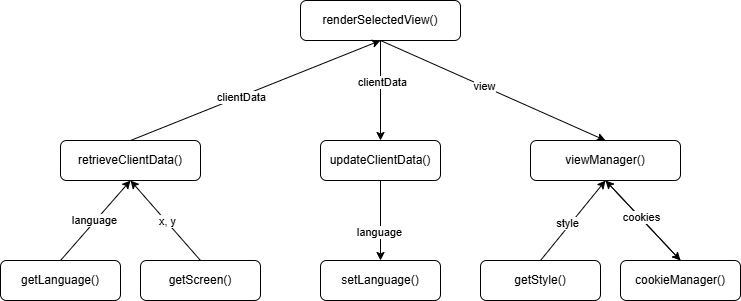

The diagram above was exported from draw.io. Its source (the exported page's mxGraphModel, read from the mxfile embedded in the PNG):
<mxGraphModel dx="1193" dy="767" grid="1" gridSize="10" guides="1" tooltips="1" connect="1" arrows="1" fold="1" page="1" pageScale="1" pageWidth="850" pageHeight="1100" math="0" shadow="0">
  <root>
    <mxCell id="0" />
    <mxCell id="1" parent="0" />
    <mxCell id="JHJPeaEpu5T_GRBST-Xb-13" edge="1" parent="1" source="JHJPeaEpu5T_GRBST-Xb-1" style="rounded=0;orthogonalLoop=1;jettySize=auto;html=1;exitX=0.5;exitY=1;exitDx=0;exitDy=0;entryX=0.5;entryY=0;entryDx=0;entryDy=0;" target="JHJPeaEpu5T_GRBST-Xb-12">
      <mxGeometry relative="1" as="geometry" />
    </mxCell>
    <mxCell id="JHJPeaEpu5T_GRBST-Xb-14" connectable="0" parent="JHJPeaEpu5T_GRBST-Xb-13" style="edgeLabel;html=1;align=center;verticalAlign=middle;resizable=0;points=[];" value="clientData" vertex="1">
      <mxGeometry relative="1" x="-0.1722" as="geometry">
        <mxPoint x="1" as="offset" />
      </mxGeometry>
    </mxCell>
    <mxCell id="JHJPeaEpu5T_GRBST-Xb-18" edge="1" parent="1" source="JHJPeaEpu5T_GRBST-Xb-1" style="rounded=0;orthogonalLoop=1;jettySize=auto;html=1;exitX=0.5;exitY=1;exitDx=0;exitDy=0;entryX=0.5;entryY=0;entryDx=0;entryDy=0;" target="JHJPeaEpu5T_GRBST-Xb-20">
      <mxGeometry relative="1" as="geometry">
        <mxPoint x="600" y="200" as="targetPoint" />
      </mxGeometry>
    </mxCell>
    <mxCell id="JHJPeaEpu5T_GRBST-Xb-19" connectable="0" parent="JHJPeaEpu5T_GRBST-Xb-18" style="edgeLabel;html=1;align=center;verticalAlign=middle;resizable=0;points=[];" value="view" vertex="1">
      <mxGeometry relative="1" x="-0.0845" as="geometry">
        <mxPoint as="offset" />
      </mxGeometry>
    </mxCell>
    <mxCell id="JHJPeaEpu5T_GRBST-Xb-1" parent="1" style="rounded=1;whiteSpace=wrap;html=1;" value="renderSelectedView()" vertex="1">
      <mxGeometry height="40" width="160" x="320" y="100" as="geometry" />
    </mxCell>
    <mxCell id="JHJPeaEpu5T_GRBST-Xb-8" edge="1" parent="1" source="JHJPeaEpu5T_GRBST-Xb-2" style="rounded=0;orthogonalLoop=1;jettySize=auto;html=1;exitX=0.5;exitY=0;exitDx=0;exitDy=0;entryX=0.5;entryY=1;entryDx=0;entryDy=0;" target="JHJPeaEpu5T_GRBST-Xb-20">
      <mxGeometry relative="1" as="geometry">
        <mxPoint x="650" y="290" as="targetPoint" />
      </mxGeometry>
    </mxCell>
    <mxCell id="JHJPeaEpu5T_GRBST-Xb-10" connectable="0" parent="JHJPeaEpu5T_GRBST-Xb-8" style="edgeLabel;html=1;align=center;verticalAlign=middle;resizable=0;points=[];" value="style" vertex="1">
      <mxGeometry relative="1" x="-0.1108" y="3" as="geometry">
        <mxPoint as="offset" />
      </mxGeometry>
    </mxCell>
    <mxCell id="JHJPeaEpu5T_GRBST-Xb-2" parent="1" style="rounded=1;whiteSpace=wrap;html=1;" value="getStyle()" vertex="1">
      <mxGeometry height="40" width="120" x="500" y="360" as="geometry" />
    </mxCell>
    <mxCell id="JHJPeaEpu5T_GRBST-Xb-9" edge="1" parent="1" source="JHJPeaEpu5T_GRBST-Xb-3" style="rounded=0;orthogonalLoop=1;jettySize=auto;html=1;exitX=0.5;exitY=0;exitDx=0;exitDy=0;entryX=0.5;entryY=1;entryDx=0;entryDy=0;" target="JHJPeaEpu5T_GRBST-Xb-5">
      <mxGeometry relative="1" as="geometry" />
    </mxCell>
    <mxCell id="JHJPeaEpu5T_GRBST-Xb-11" connectable="0" parent="JHJPeaEpu5T_GRBST-Xb-9" style="edgeLabel;html=1;align=center;verticalAlign=middle;resizable=0;points=[];" value="language" vertex="1">
      <mxGeometry relative="1" x="-0.0152" y="1" as="geometry">
        <mxPoint y="-1" as="offset" />
      </mxGeometry>
    </mxCell>
    <mxCell id="JHJPeaEpu5T_GRBST-Xb-3" parent="1" style="rounded=1;whiteSpace=wrap;html=1;" value="getLanguage()" vertex="1">
      <mxGeometry height="40" width="120" x="20" y="360" as="geometry" />
    </mxCell>
    <mxCell id="JHJPeaEpu5T_GRBST-Xb-4" parent="1" style="rounded=1;whiteSpace=wrap;html=1;" value="setLanguage()" vertex="1">
      <mxGeometry height="40" width="120" x="340" y="360" as="geometry" />
    </mxCell>
    <mxCell id="JHJPeaEpu5T_GRBST-Xb-6" edge="1" parent="1" source="JHJPeaEpu5T_GRBST-Xb-5" style="rounded=0;orthogonalLoop=1;jettySize=auto;html=1;exitX=0.5;exitY=0;exitDx=0;exitDy=0;entryX=0.5;entryY=1;entryDx=0;entryDy=0;" target="JHJPeaEpu5T_GRBST-Xb-1">
      <mxGeometry relative="1" as="geometry" />
    </mxCell>
    <mxCell id="JHJPeaEpu5T_GRBST-Xb-7" connectable="0" parent="JHJPeaEpu5T_GRBST-Xb-6" style="edgeLabel;html=1;align=center;verticalAlign=middle;resizable=0;points=[];" value="clientData" vertex="1">
      <mxGeometry relative="1" x="-0.1167" y="-1" as="geometry">
        <mxPoint as="offset" />
      </mxGeometry>
    </mxCell>
    <mxCell id="JHJPeaEpu5T_GRBST-Xb-5" parent="1" style="rounded=1;whiteSpace=wrap;html=1;" value="retrieveClientData()" vertex="1">
      <mxGeometry height="40" width="140" x="80" y="240" as="geometry" />
    </mxCell>
    <mxCell id="JHJPeaEpu5T_GRBST-Xb-15" edge="1" parent="1" source="JHJPeaEpu5T_GRBST-Xb-12" style="rounded=0;orthogonalLoop=1;jettySize=auto;html=1;exitX=0.5;exitY=1;exitDx=0;exitDy=0;entryX=0.5;entryY=0;entryDx=0;entryDy=0;" target="JHJPeaEpu5T_GRBST-Xb-4">
      <mxGeometry relative="1" as="geometry">
        <mxPoint x="450.11764705882365" y="300" as="targetPoint" />
      </mxGeometry>
    </mxCell>
    <mxCell id="JHJPeaEpu5T_GRBST-Xb-17" connectable="0" parent="JHJPeaEpu5T_GRBST-Xb-15" style="edgeLabel;html=1;align=center;verticalAlign=middle;resizable=0;points=[];" value="language" vertex="1">
      <mxGeometry relative="1" x="0.2824" y="-2" as="geometry">
        <mxPoint as="offset" />
      </mxGeometry>
    </mxCell>
    <mxCell id="JHJPeaEpu5T_GRBST-Xb-12" parent="1" style="rounded=1;whiteSpace=wrap;html=1;" value="updateClientData()" vertex="1">
      <mxGeometry height="40" width="120" x="340" y="240" as="geometry" />
    </mxCell>
    <mxCell id="JHJPeaEpu5T_GRBST-Xb-26" edge="1" parent="1" source="JHJPeaEpu5T_GRBST-Xb-20" style="rounded=0;orthogonalLoop=1;jettySize=auto;html=1;exitX=0.5;exitY=1;exitDx=0;exitDy=0;entryX=0.5;entryY=0;entryDx=0;entryDy=0;" target="JHJPeaEpu5T_GRBST-Xb-25">
      <mxGeometry relative="1" as="geometry" />
    </mxCell>
    <mxCell id="JHJPeaEpu5T_GRBST-Xb-20" parent="1" style="rounded=1;whiteSpace=wrap;html=1;" value="viewManager()" vertex="1">
      <mxGeometry height="40" width="150" x="550" y="240" as="geometry" />
    </mxCell>
    <mxCell id="JHJPeaEpu5T_GRBST-Xb-22" edge="1" parent="1" source="JHJPeaEpu5T_GRBST-Xb-21" style="rounded=0;orthogonalLoop=1;jettySize=auto;html=1;exitX=0.5;exitY=0;exitDx=0;exitDy=0;entryX=0.5;entryY=1;entryDx=0;entryDy=0;" target="JHJPeaEpu5T_GRBST-Xb-5">
      <mxGeometry relative="1" as="geometry" />
    </mxCell>
    <mxCell id="JHJPeaEpu5T_GRBST-Xb-23" connectable="0" parent="JHJPeaEpu5T_GRBST-Xb-22" style="edgeLabel;html=1;align=center;verticalAlign=middle;resizable=0;points=[];" value="x, y" vertex="1">
      <mxGeometry relative="1" x="-0.0043" as="geometry">
        <mxPoint x="1" as="offset" />
      </mxGeometry>
    </mxCell>
    <mxCell id="JHJPeaEpu5T_GRBST-Xb-21" parent="1" style="rounded=1;whiteSpace=wrap;html=1;" value="getScreen()" vertex="1">
      <mxGeometry height="40" width="120" x="160" y="360" as="geometry" />
    </mxCell>
    <mxCell id="JHJPeaEpu5T_GRBST-Xb-28" edge="1" parent="1" source="JHJPeaEpu5T_GRBST-Xb-25" style="rounded=0;orthogonalLoop=1;jettySize=auto;html=1;exitX=0.5;exitY=0;exitDx=0;exitDy=0;entryX=0.5;entryY=1;entryDx=0;entryDy=0;" target="JHJPeaEpu5T_GRBST-Xb-20">
      <mxGeometry relative="1" as="geometry" />
    </mxCell>
    <mxCell id="JHJPeaEpu5T_GRBST-Xb-29" connectable="0" parent="JHJPeaEpu5T_GRBST-Xb-28" style="edgeLabel;html=1;align=center;verticalAlign=middle;resizable=0;points=[];" value="cookies" vertex="1">
      <mxGeometry relative="1" x="0.077" y="-1" as="geometry">
        <mxPoint as="offset" />
      </mxGeometry>
    </mxCell>
    <mxCell id="JHJPeaEpu5T_GRBST-Xb-25" parent="1" style="rounded=1;whiteSpace=wrap;html=1;" value="cookieManager()" vertex="1">
      <mxGeometry height="40" width="120" x="640" y="360" as="geometry" />
    </mxCell>
  </root>
</mxGraphModel>